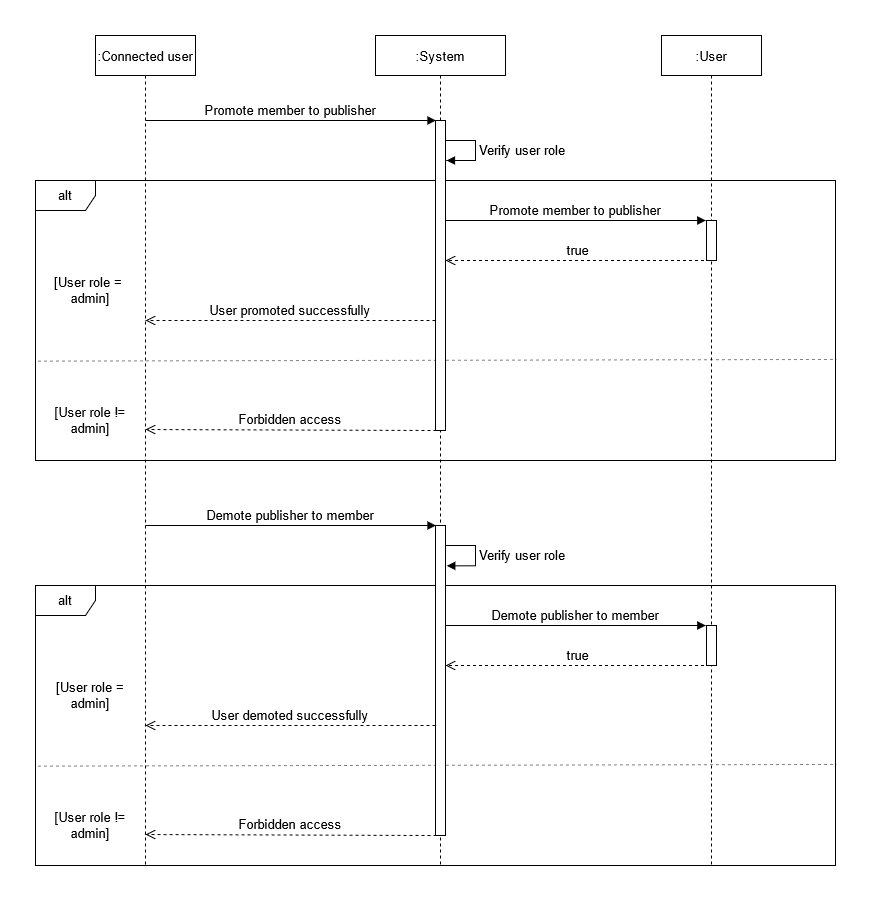

The diagram above was exported from draw.io. Its source (the exported page's mxGraphModel, read from the mxfile embedded in the PNG):
<mxGraphModel dx="1422" dy="752" grid="1" gridSize="10" guides="1" tooltips="1" connect="1" arrows="1" fold="1" page="1" pageScale="1" pageWidth="850" pageHeight="1100" math="0" shadow="0">
  <root>
    <mxCell id="0" />
    <mxCell id="1" parent="0" />
    <mxCell id="4D03kmWtSlHX24i2cMp6-6" value="alt" style="shape=umlFrame;whiteSpace=wrap;html=1;fontSize=13;" parent="1" vertex="1">
      <mxGeometry x="30" y="225" width="800" height="280" as="geometry" />
    </mxCell>
    <mxCell id="4D03kmWtSlHX24i2cMp6-11" value="" style="endArrow=none;dashed=1;html=1;fontSize=13;strokeWidth=1;jumpSize=6;opacity=50;entryX=1.001;entryY=0.639;entryDx=0;entryDy=0;entryPerimeter=0;exitX=0.003;exitY=0.645;exitDx=0;exitDy=0;exitPerimeter=0;" parent="1" source="4D03kmWtSlHX24i2cMp6-6" target="4D03kmWtSlHX24i2cMp6-6" edge="1">
      <mxGeometry width="50" height="50" relative="1" as="geometry">
        <mxPoint x="70" y="144" as="sourcePoint" />
        <mxPoint x="780" y="144" as="targetPoint" />
      </mxGeometry>
    </mxCell>
    <mxCell id="3nuBFxr9cyL0pnOWT2aG-1" value=":Connected user" style="shape=umlLifeline;perimeter=lifelinePerimeter;container=1;collapsible=0;recursiveResize=0;rounded=0;shadow=0;strokeWidth=1;fontSize=13;" parent="1" vertex="1">
      <mxGeometry x="90" y="80" width="100" height="830" as="geometry" />
    </mxCell>
    <mxCell id="3nuBFxr9cyL0pnOWT2aG-5" value=":System" style="shape=umlLifeline;perimeter=lifelinePerimeter;container=1;collapsible=0;recursiveResize=0;rounded=0;shadow=0;strokeWidth=1;fontSize=13;" parent="1" vertex="1">
      <mxGeometry x="370" y="80" width="130" height="830" as="geometry" />
    </mxCell>
    <mxCell id="4D03kmWtSlHX24i2cMp6-7" value="[User role != admin]" style="text;html=1;strokeColor=none;fillColor=none;align=center;verticalAlign=middle;whiteSpace=wrap;rounded=0;fontSize=13;" parent="1" vertex="1">
      <mxGeometry x="30" y="455" width="110" height="20" as="geometry" />
    </mxCell>
    <mxCell id="4D03kmWtSlHX24i2cMp6-9" value="[User role =&amp;nbsp; admin]" style="text;html=1;strokeColor=none;fillColor=none;align=center;verticalAlign=middle;whiteSpace=wrap;rounded=0;fontSize=13;" parent="1" vertex="1">
      <mxGeometry x="30" y="325" width="110" height="20" as="geometry" />
    </mxCell>
    <mxCell id="4D03kmWtSlHX24i2cMp6-20" value="User promoted successfully" style="verticalAlign=bottom;endArrow=open;dashed=1;endSize=8;shadow=0;strokeWidth=1;fontSize=13;" parent="1" edge="1">
      <mxGeometry relative="1" as="geometry">
        <mxPoint x="140" y="365" as="targetPoint" />
        <mxPoint x="430" y="365" as="sourcePoint" />
        <Array as="points">
          <mxPoint x="370.5" y="365" />
          <mxPoint x="350.5" y="365" />
        </Array>
      </mxGeometry>
    </mxCell>
    <mxCell id="4D03kmWtSlHX24i2cMp6-24" value="Forbidden access" style="verticalAlign=bottom;endArrow=open;dashed=1;endSize=8;shadow=0;strokeWidth=1;fontSize=13;entryX=1;entryY=1;entryDx=0;entryDy=0;exitX=0.1;exitY=1.003;exitDx=0;exitDy=0;exitPerimeter=0;" parent="1" edge="1">
      <mxGeometry relative="1" as="geometry">
        <mxPoint x="140" y="474" as="targetPoint" />
        <mxPoint x="431" y="474.99" as="sourcePoint" />
      </mxGeometry>
    </mxCell>
    <mxCell id="RQaYt-A_PUgNVTJR0dEf-4" value=":User" style="shape=umlLifeline;perimeter=lifelinePerimeter;container=1;collapsible=0;recursiveResize=0;rounded=0;shadow=0;strokeWidth=1;fontSize=13;" vertex="1" parent="1">
      <mxGeometry x="656" y="80" width="100" height="830" as="geometry" />
    </mxCell>
    <mxCell id="RQaYt-A_PUgNVTJR0dEf-10" value="Promote member to publisher" style="verticalAlign=bottom;endArrow=block;entryX=0;entryY=0;shadow=0;strokeWidth=1;fontSize=13;" edge="1" parent="1">
      <mxGeometry relative="1" as="geometry">
        <mxPoint x="140" y="165.00000000000114" as="sourcePoint" />
        <mxPoint x="430.5" y="165.00000000000114" as="targetPoint" />
      </mxGeometry>
    </mxCell>
    <mxCell id="RQaYt-A_PUgNVTJR0dEf-12" value="Verify user role" style="edgeStyle=orthogonalEdgeStyle;html=1;align=left;spacingLeft=2;endArrow=block;rounded=0;fontSize=13;strokeWidth=1;" edge="1" parent="1">
      <mxGeometry relative="1" as="geometry">
        <mxPoint x="440" y="185" as="sourcePoint" />
        <Array as="points">
          <mxPoint x="470" y="185" />
          <mxPoint x="470" y="205" />
        </Array>
        <mxPoint x="441" y="205" as="targetPoint" />
      </mxGeometry>
    </mxCell>
    <mxCell id="RQaYt-A_PUgNVTJR0dEf-14" value="true" style="verticalAlign=bottom;endArrow=open;dashed=1;endSize=8;shadow=0;strokeWidth=1;fontSize=13;" edge="1" parent="1">
      <mxGeometry relative="1" as="geometry">
        <mxPoint x="440" y="304.9999999999999" as="targetPoint" />
        <mxPoint x="704.5" y="304.9999999999999" as="sourcePoint" />
        <Array as="points">
          <mxPoint x="555" y="305" />
        </Array>
      </mxGeometry>
    </mxCell>
    <mxCell id="RQaYt-A_PUgNVTJR0dEf-15" value="" style="points=[];perimeter=orthogonalPerimeter;rounded=0;shadow=0;strokeWidth=1;fontSize=13;" vertex="1" parent="1">
      <mxGeometry x="701" y="265" width="10" height="40" as="geometry" />
    </mxCell>
    <mxCell id="RQaYt-A_PUgNVTJR0dEf-16" value="&#10;Promote member to publisher" style="verticalAlign=bottom;endArrow=block;shadow=0;strokeWidth=1;fontSize=13;spacing=2;entryX=0.033;entryY=0;entryDx=0;entryDy=0;entryPerimeter=0;" edge="1" parent="1">
      <mxGeometry x="-0.0022" relative="1" as="geometry">
        <mxPoint x="440" y="265.0000000000001" as="sourcePoint" />
        <mxPoint x="700.3299999999999" y="265.0000000000001" as="targetPoint" />
        <Array as="points" />
        <mxPoint as="offset" />
      </mxGeometry>
    </mxCell>
    <mxCell id="RQaYt-A_PUgNVTJR0dEf-17" value="alt" style="shape=umlFrame;whiteSpace=wrap;html=1;fontSize=13;" vertex="1" parent="1">
      <mxGeometry x="30" y="630" width="800" height="280" as="geometry" />
    </mxCell>
    <mxCell id="RQaYt-A_PUgNVTJR0dEf-18" value="" style="endArrow=none;dashed=1;html=1;fontSize=13;strokeWidth=1;jumpSize=6;opacity=50;entryX=1.001;entryY=0.639;entryDx=0;entryDy=0;entryPerimeter=0;exitX=0.003;exitY=0.645;exitDx=0;exitDy=0;exitPerimeter=0;" edge="1" parent="1" source="RQaYt-A_PUgNVTJR0dEf-17" target="RQaYt-A_PUgNVTJR0dEf-17">
      <mxGeometry width="50" height="50" relative="1" as="geometry">
        <mxPoint x="70" y="549" as="sourcePoint" />
        <mxPoint x="780" y="549" as="targetPoint" />
      </mxGeometry>
    </mxCell>
    <mxCell id="RQaYt-A_PUgNVTJR0dEf-19" value="[User role != admin]" style="text;html=1;strokeColor=none;fillColor=none;align=center;verticalAlign=middle;whiteSpace=wrap;rounded=0;fontSize=13;" vertex="1" parent="1">
      <mxGeometry x="30" y="860" width="110" height="20" as="geometry" />
    </mxCell>
    <mxCell id="RQaYt-A_PUgNVTJR0dEf-20" value="[User role = admin]" style="text;html=1;strokeColor=none;fillColor=none;align=center;verticalAlign=middle;whiteSpace=wrap;rounded=0;fontSize=13;" vertex="1" parent="1">
      <mxGeometry x="30" y="730" width="110" height="20" as="geometry" />
    </mxCell>
    <mxCell id="RQaYt-A_PUgNVTJR0dEf-21" value="&#10;User demoted successfully" style="verticalAlign=bottom;endArrow=open;dashed=1;endSize=8;shadow=0;strokeWidth=1;fontSize=13;" edge="1" parent="1">
      <mxGeometry relative="1" as="geometry">
        <mxPoint x="140" y="770" as="targetPoint" />
        <mxPoint x="430" y="770" as="sourcePoint" />
        <Array as="points">
          <mxPoint x="370.5" y="770" />
          <mxPoint x="350.5" y="770" />
        </Array>
      </mxGeometry>
    </mxCell>
    <mxCell id="RQaYt-A_PUgNVTJR0dEf-22" value="Forbidden access" style="verticalAlign=bottom;endArrow=open;dashed=1;endSize=8;shadow=0;strokeWidth=1;fontSize=13;entryX=1;entryY=1;entryDx=0;entryDy=0;exitX=0.1;exitY=1.003;exitDx=0;exitDy=0;exitPerimeter=0;" edge="1" parent="1">
      <mxGeometry relative="1" as="geometry">
        <mxPoint x="140" y="879" as="targetPoint" />
        <mxPoint x="431" y="879.99" as="sourcePoint" />
      </mxGeometry>
    </mxCell>
    <mxCell id="RQaYt-A_PUgNVTJR0dEf-23" value="Demote publisher to member" style="verticalAlign=bottom;endArrow=block;entryX=0;entryY=0;shadow=0;strokeWidth=1;fontSize=13;" edge="1" parent="1">
      <mxGeometry relative="1" as="geometry">
        <mxPoint x="140" y="570.0000000000011" as="sourcePoint" />
        <mxPoint x="430.5" y="570.0000000000011" as="targetPoint" />
      </mxGeometry>
    </mxCell>
    <mxCell id="RQaYt-A_PUgNVTJR0dEf-24" value="Verify user role" style="edgeStyle=orthogonalEdgeStyle;html=1;align=left;spacingLeft=2;endArrow=block;rounded=0;entryX=1.128;entryY=0.698;fontSize=13;strokeWidth=1;entryDx=0;entryDy=0;entryPerimeter=0;" edge="1" parent="1">
      <mxGeometry relative="1" as="geometry">
        <mxPoint x="440" y="590" as="sourcePoint" />
        <Array as="points">
          <mxPoint x="470" y="590" />
          <mxPoint x="470" y="610" />
        </Array>
        <mxPoint x="441.28" y="610.3399999999999" as="targetPoint" />
      </mxGeometry>
    </mxCell>
    <mxCell id="RQaYt-A_PUgNVTJR0dEf-25" value="true" style="verticalAlign=bottom;endArrow=open;dashed=1;endSize=8;shadow=0;strokeWidth=1;fontSize=13;" edge="1" parent="1">
      <mxGeometry relative="1" as="geometry">
        <mxPoint x="440" y="710" as="targetPoint" />
        <mxPoint x="704.5" y="710" as="sourcePoint" />
        <Array as="points">
          <mxPoint x="555" y="710" />
        </Array>
      </mxGeometry>
    </mxCell>
    <mxCell id="RQaYt-A_PUgNVTJR0dEf-26" value="" style="points=[];perimeter=orthogonalPerimeter;rounded=0;shadow=0;strokeWidth=1;fontSize=13;" vertex="1" parent="1">
      <mxGeometry x="701" y="670" width="10" height="40" as="geometry" />
    </mxCell>
    <mxCell id="RQaYt-A_PUgNVTJR0dEf-27" value="&#10;Demote publisher to member" style="verticalAlign=bottom;endArrow=block;shadow=0;strokeWidth=1;fontSize=13;spacing=2;entryX=0.033;entryY=0;entryDx=0;entryDy=0;entryPerimeter=0;" edge="1" parent="1">
      <mxGeometry x="-0.0022" relative="1" as="geometry">
        <mxPoint x="440" y="670" as="sourcePoint" />
        <mxPoint x="700.3299999999999" y="670" as="targetPoint" />
        <Array as="points" />
        <mxPoint as="offset" />
      </mxGeometry>
    </mxCell>
    <mxCell id="RQaYt-A_PUgNVTJR0dEf-28" value="" style="points=[];perimeter=orthogonalPerimeter;rounded=0;shadow=0;strokeWidth=1;fontSize=13;" vertex="1" parent="1">
      <mxGeometry x="430" y="165" width="10" height="310" as="geometry" />
    </mxCell>
    <mxCell id="RQaYt-A_PUgNVTJR0dEf-29" value="" style="points=[];perimeter=orthogonalPerimeter;rounded=0;shadow=0;strokeWidth=1;fontSize=13;" vertex="1" parent="1">
      <mxGeometry x="430" y="570" width="10" height="310" as="geometry" />
    </mxCell>
  </root>
</mxGraphModel>